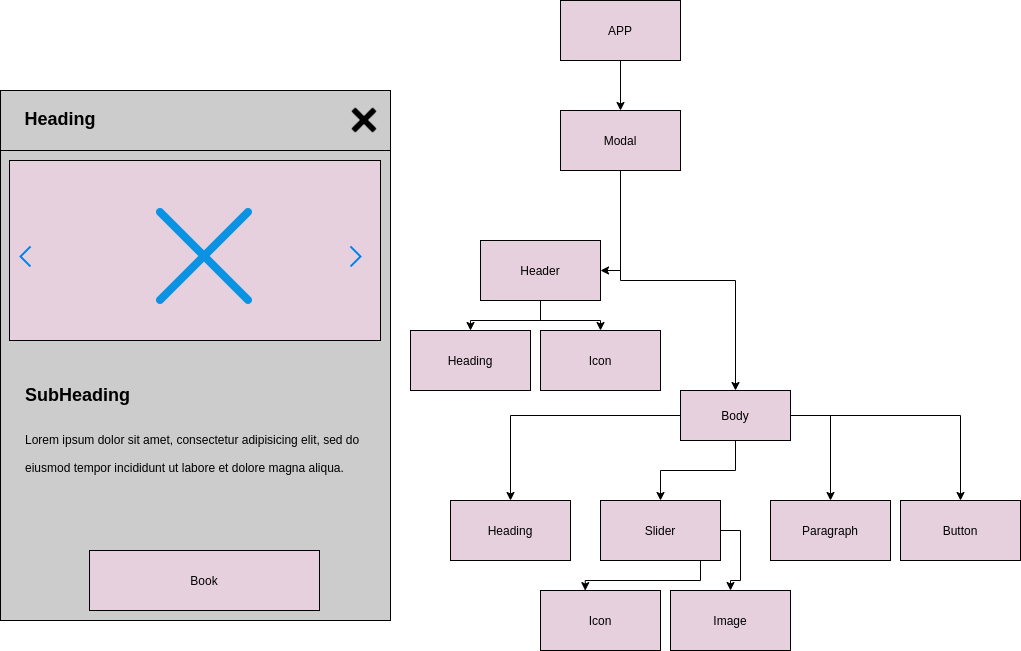

The diagram above was exported from draw.io. Its source (the exported page's mxGraphModel, read from the mxfile embedded in the PNG):
<mxGraphModel dx="2029" dy="568" grid="1" gridSize="10" guides="1" tooltips="1" connect="1" arrows="1" fold="1" page="1" pageScale="1" pageWidth="850" pageHeight="1100" math="0" shadow="0">
  <root>
    <mxCell id="0" />
    <mxCell id="1" parent="0" />
    <mxCell id="7-Dpk4wkCjZU4lGViMtX-1" value="" style="rounded=0;whiteSpace=wrap;html=1;fillColor=#CCCCCC;" vertex="1" parent="1">
      <mxGeometry x="-160" y="350" width="390" height="530" as="geometry" />
    </mxCell>
    <mxCell id="7-Dpk4wkCjZU4lGViMtX-2" value="" style="rounded=0;whiteSpace=wrap;html=1;fillColor=#CCCCCC;" vertex="1" parent="1">
      <mxGeometry x="-160" y="350" width="390" height="60" as="geometry" />
    </mxCell>
    <mxCell id="7-Dpk4wkCjZU4lGViMtX-3" value="&lt;h1&gt;&lt;font style=&quot;font-size: 18px&quot;&gt;Heading&lt;/font&gt;&lt;/h1&gt;" style="text;html=1;strokeColor=none;fillColor=none;align=center;verticalAlign=middle;whiteSpace=wrap;rounded=0;" vertex="1" parent="1">
      <mxGeometry x="-120" y="366" width="40" height="20" as="geometry" />
    </mxCell>
    <mxCell id="7-Dpk4wkCjZU4lGViMtX-4" value="" style="shape=image;html=1;verticalAlign=top;verticalLabelPosition=bottom;labelBackgroundColor=#ffffff;imageAspect=0;aspect=fixed;image=https://cdn2.iconfinder.com/data/icons/flat-ui-icons-24-px/24/cross-24-128.png;fillColor=#CCCCCC;" vertex="1" parent="1">
      <mxGeometry x="190" y="366" width="28" height="28" as="geometry" />
    </mxCell>
    <mxCell id="7-Dpk4wkCjZU4lGViMtX-6" value="" style="rounded=0;whiteSpace=wrap;html=1;fillColor=#E6D0DE;" vertex="1" parent="1">
      <mxGeometry x="-151" y="420" width="371" height="180" as="geometry" />
    </mxCell>
    <mxCell id="7-Dpk4wkCjZU4lGViMtX-7" value="" style="shape=image;html=1;verticalAlign=top;verticalLabelPosition=bottom;labelBackgroundColor=#ffffff;imageAspect=0;aspect=fixed;image=https://cdn4.iconfinder.com/data/icons/universal-7/614/6_-_Cross-128.png;fillColor=#E6D0DE;" vertex="1" parent="1">
      <mxGeometry x="-20" y="452" width="128" height="128" as="geometry" />
    </mxCell>
    <mxCell id="7-Dpk4wkCjZU4lGViMtX-8" value="" style="html=1;verticalLabelPosition=bottom;labelBackgroundColor=#ffffff;verticalAlign=top;shadow=0;dashed=0;strokeWidth=2;shape=mxgraph.ios7.misc.left;strokeColor=#0080f0;fillColor=#E6D0DE;" vertex="1" parent="1">
      <mxGeometry x="-140" y="506" width="10" height="20" as="geometry" />
    </mxCell>
    <mxCell id="7-Dpk4wkCjZU4lGViMtX-9" value="" style="html=1;verticalLabelPosition=bottom;labelBackgroundColor=#ffffff;verticalAlign=top;shadow=0;dashed=0;strokeWidth=2;shape=mxgraph.ios7.misc.left;strokeColor=#0080f0;fillColor=#E6D0DE;rotation=-180;" vertex="1" parent="1">
      <mxGeometry x="190" y="506" width="10" height="20" as="geometry" />
    </mxCell>
    <mxCell id="7-Dpk4wkCjZU4lGViMtX-10" value="&lt;h2&gt;&lt;span&gt;SubHeading&lt;/span&gt;&lt;/h2&gt;&lt;h1&gt;&lt;span style=&quot;font-size: 12px ; font-weight: normal&quot;&gt;Lorem ipsum dolor sit amet, consectetur adipisicing elit, sed do eiusmod tempor incididunt ut labore et dolore magna aliqua.&lt;/span&gt;&lt;br&gt;&lt;/h1&gt;" style="text;html=1;strokeColor=none;fillColor=none;spacing=5;spacingTop=-20;whiteSpace=wrap;overflow=hidden;rounded=0;" vertex="1" parent="1">
      <mxGeometry x="-140" y="640" width="350" height="140" as="geometry" />
    </mxCell>
    <mxCell id="7-Dpk4wkCjZU4lGViMtX-11" value="Book" style="rounded=0;whiteSpace=wrap;html=1;fillColor=#E6D0DE;" vertex="1" parent="1">
      <mxGeometry x="-71" y="810" width="230" height="60" as="geometry" />
    </mxCell>
    <mxCell id="7-Dpk4wkCjZU4lGViMtX-14" value="" style="edgeStyle=orthogonalEdgeStyle;rounded=0;orthogonalLoop=1;jettySize=auto;html=1;" edge="1" parent="1" source="7-Dpk4wkCjZU4lGViMtX-12" target="7-Dpk4wkCjZU4lGViMtX-13">
      <mxGeometry relative="1" as="geometry" />
    </mxCell>
    <mxCell id="7-Dpk4wkCjZU4lGViMtX-12" value="APP" style="whiteSpace=wrap;html=1;fillColor=#E6D0DE;" vertex="1" parent="1">
      <mxGeometry x="400" y="260" width="120" height="60" as="geometry" />
    </mxCell>
    <mxCell id="7-Dpk4wkCjZU4lGViMtX-28" style="edgeStyle=orthogonalEdgeStyle;rounded=0;orthogonalLoop=1;jettySize=auto;html=1;exitX=0;exitY=0.5;exitDx=0;exitDy=0;" edge="1" parent="1" source="7-Dpk4wkCjZU4lGViMtX-13" target="7-Dpk4wkCjZU4lGViMtX-29">
      <mxGeometry relative="1" as="geometry">
        <mxPoint x="460" y="580" as="targetPoint" />
        <Array as="points">
          <mxPoint x="460" y="530" />
        </Array>
      </mxGeometry>
    </mxCell>
    <mxCell id="7-Dpk4wkCjZU4lGViMtX-30" style="edgeStyle=orthogonalEdgeStyle;rounded=0;orthogonalLoop=1;jettySize=auto;html=1;" edge="1" parent="1" source="7-Dpk4wkCjZU4lGViMtX-13" target="7-Dpk4wkCjZU4lGViMtX-23">
      <mxGeometry relative="1" as="geometry" />
    </mxCell>
    <mxCell id="7-Dpk4wkCjZU4lGViMtX-13" value="Modal" style="whiteSpace=wrap;html=1;fillColor=#E6D0DE;" vertex="1" parent="1">
      <mxGeometry x="400" y="370" width="120" height="60" as="geometry" />
    </mxCell>
    <mxCell id="7-Dpk4wkCjZU4lGViMtX-15" value="Button" style="whiteSpace=wrap;html=1;fillColor=#E6D0DE;" vertex="1" parent="1">
      <mxGeometry x="740" y="760" width="120" height="60" as="geometry" />
    </mxCell>
    <mxCell id="7-Dpk4wkCjZU4lGViMtX-16" value="Icon" style="whiteSpace=wrap;html=1;fillColor=#E6D0DE;" vertex="1" parent="1">
      <mxGeometry x="380" y="850" width="120" height="60" as="geometry" />
    </mxCell>
    <mxCell id="7-Dpk4wkCjZU4lGViMtX-17" value="Paragraph" style="whiteSpace=wrap;html=1;fillColor=#E6D0DE;" vertex="1" parent="1">
      <mxGeometry x="610" y="760" width="120" height="60" as="geometry" />
    </mxCell>
    <mxCell id="7-Dpk4wkCjZU4lGViMtX-18" value="Image" style="whiteSpace=wrap;html=1;fillColor=#E6D0DE;" vertex="1" parent="1">
      <mxGeometry x="510" y="850" width="120" height="60" as="geometry" />
    </mxCell>
    <mxCell id="7-Dpk4wkCjZU4lGViMtX-19" value="Heading" style="whiteSpace=wrap;html=1;fillColor=#E6D0DE;" vertex="1" parent="1">
      <mxGeometry x="290" y="760" width="120" height="60" as="geometry" />
    </mxCell>
    <mxCell id="7-Dpk4wkCjZU4lGViMtX-21" style="edgeStyle=orthogonalEdgeStyle;rounded=0;orthogonalLoop=1;jettySize=auto;html=1;entryX=0.373;entryY=0.002;entryDx=0;entryDy=0;entryPerimeter=0;" edge="1" parent="1" source="7-Dpk4wkCjZU4lGViMtX-20" target="7-Dpk4wkCjZU4lGViMtX-16">
      <mxGeometry relative="1" as="geometry">
        <mxPoint x="500" y="830" as="targetPoint" />
        <Array as="points">
          <mxPoint x="540" y="840" />
          <mxPoint x="425" y="840" />
        </Array>
      </mxGeometry>
    </mxCell>
    <mxCell id="7-Dpk4wkCjZU4lGViMtX-22" style="edgeStyle=orthogonalEdgeStyle;rounded=0;orthogonalLoop=1;jettySize=auto;html=1;exitX=1;exitY=0.5;exitDx=0;exitDy=0;" edge="1" parent="1" source="7-Dpk4wkCjZU4lGViMtX-20" target="7-Dpk4wkCjZU4lGViMtX-18">
      <mxGeometry relative="1" as="geometry" />
    </mxCell>
    <mxCell id="7-Dpk4wkCjZU4lGViMtX-20" value="Slider" style="whiteSpace=wrap;html=1;fillColor=#E6D0DE;" vertex="1" parent="1">
      <mxGeometry x="440" y="760" width="120" height="60" as="geometry" />
    </mxCell>
    <mxCell id="7-Dpk4wkCjZU4lGViMtX-24" style="edgeStyle=orthogonalEdgeStyle;rounded=0;orthogonalLoop=1;jettySize=auto;html=1;" edge="1" parent="1" source="7-Dpk4wkCjZU4lGViMtX-23" target="7-Dpk4wkCjZU4lGViMtX-19">
      <mxGeometry relative="1" as="geometry" />
    </mxCell>
    <mxCell id="7-Dpk4wkCjZU4lGViMtX-25" style="edgeStyle=orthogonalEdgeStyle;rounded=0;orthogonalLoop=1;jettySize=auto;html=1;entryX=0.5;entryY=0;entryDx=0;entryDy=0;" edge="1" parent="1" source="7-Dpk4wkCjZU4lGViMtX-23" target="7-Dpk4wkCjZU4lGViMtX-20">
      <mxGeometry relative="1" as="geometry" />
    </mxCell>
    <mxCell id="7-Dpk4wkCjZU4lGViMtX-26" style="edgeStyle=orthogonalEdgeStyle;rounded=0;orthogonalLoop=1;jettySize=auto;html=1;exitX=1;exitY=0.5;exitDx=0;exitDy=0;" edge="1" parent="1" source="7-Dpk4wkCjZU4lGViMtX-23" target="7-Dpk4wkCjZU4lGViMtX-17">
      <mxGeometry relative="1" as="geometry" />
    </mxCell>
    <mxCell id="7-Dpk4wkCjZU4lGViMtX-27" style="edgeStyle=orthogonalEdgeStyle;rounded=0;orthogonalLoop=1;jettySize=auto;html=1;" edge="1" parent="1" source="7-Dpk4wkCjZU4lGViMtX-23" target="7-Dpk4wkCjZU4lGViMtX-15">
      <mxGeometry relative="1" as="geometry" />
    </mxCell>
    <mxCell id="7-Dpk4wkCjZU4lGViMtX-23" value="Body" style="whiteSpace=wrap;html=1;fillColor=#E6D0DE;" vertex="1" parent="1">
      <mxGeometry x="520" y="650" width="110" height="50" as="geometry" />
    </mxCell>
    <mxCell id="7-Dpk4wkCjZU4lGViMtX-33" style="edgeStyle=orthogonalEdgeStyle;rounded=0;orthogonalLoop=1;jettySize=auto;html=1;" edge="1" parent="1" source="7-Dpk4wkCjZU4lGViMtX-29" target="7-Dpk4wkCjZU4lGViMtX-31">
      <mxGeometry relative="1" as="geometry" />
    </mxCell>
    <mxCell id="7-Dpk4wkCjZU4lGViMtX-34" style="edgeStyle=orthogonalEdgeStyle;rounded=0;orthogonalLoop=1;jettySize=auto;html=1;" edge="1" parent="1" source="7-Dpk4wkCjZU4lGViMtX-29" target="7-Dpk4wkCjZU4lGViMtX-32">
      <mxGeometry relative="1" as="geometry" />
    </mxCell>
    <mxCell id="7-Dpk4wkCjZU4lGViMtX-29" value="Header" style="whiteSpace=wrap;html=1;fillColor=#E6D0DE;" vertex="1" parent="1">
      <mxGeometry x="320" y="500" width="120" height="60" as="geometry" />
    </mxCell>
    <mxCell id="7-Dpk4wkCjZU4lGViMtX-31" value="Heading" style="whiteSpace=wrap;html=1;fillColor=#E6D0DE;" vertex="1" parent="1">
      <mxGeometry x="250" y="590" width="120" height="60" as="geometry" />
    </mxCell>
    <mxCell id="7-Dpk4wkCjZU4lGViMtX-32" value="Icon" style="whiteSpace=wrap;html=1;fillColor=#E6D0DE;" vertex="1" parent="1">
      <mxGeometry x="380" y="590" width="120" height="60" as="geometry" />
    </mxCell>
  </root>
</mxGraphModel>